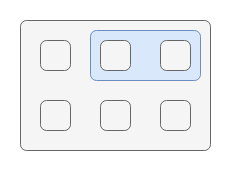

The diagram above was exported from draw.io. Its source (the exported page's mxGraphModel, read from the mxfile embedded in the PNG):
<mxGraphModel dx="1368" dy="843" grid="1" gridSize="10" guides="1" tooltips="1" connect="1" arrows="1" fold="1" page="1" pageScale="1" pageWidth="827" pageHeight="1169" math="0" shadow="0">
  <root>
    <mxCell id="ROKjb1BRvnoFIP0RiqeJ-0" />
    <mxCell id="ROKjb1BRvnoFIP0RiqeJ-1" parent="ROKjb1BRvnoFIP0RiqeJ-0" />
    <mxCell id="ROKjb1BRvnoFIP0RiqeJ-2" value="" style="rounded=1;whiteSpace=wrap;html=1;align=center;verticalAlign=middle;fontFamily=Helvetica;fontSize=11;labelBackgroundColor=none;arcSize=12;fillColor=#f5f5f5;fontColor=#333333;strokeColor=#666666;fillOpacity=100;absoluteArcSize=1;" vertex="1" parent="ROKjb1BRvnoFIP0RiqeJ-1">
      <mxGeometry x="40" y="40" width="190" height="130" as="geometry" />
    </mxCell>
    <mxCell id="ROKjb1BRvnoFIP0RiqeJ-3" value="" style="rounded=1;whiteSpace=wrap;html=1;align=center;verticalAlign=middle;fontFamily=Helvetica;fontSize=11;labelBackgroundColor=none;arcSize=12;textDirection=vertical-lr;fillColor=#dae8fc;strokeColor=#6c8ebf;fillOpacity=100;absoluteArcSize=1;" vertex="1" parent="ROKjb1BRvnoFIP0RiqeJ-1">
      <mxGeometry x="110" y="50" width="110" height="50" as="geometry" />
    </mxCell>
    <mxCell id="ROKjb1BRvnoFIP0RiqeJ-4" value="" style="rounded=1;whiteSpace=wrap;html=1;align=center;verticalAlign=middle;fontFamily=Helvetica;fontSize=11;labelBackgroundColor=none;arcSize=12;fillColor=#f5f5f5;fontColor=#333333;strokeColor=#666666;fillOpacity=100;absoluteArcSize=1;" vertex="1" parent="ROKjb1BRvnoFIP0RiqeJ-1">
      <mxGeometry x="60" y="60" width="30" height="30" as="geometry" />
    </mxCell>
    <mxCell id="ROKjb1BRvnoFIP0RiqeJ-5" value="" style="rounded=1;whiteSpace=wrap;html=1;align=center;verticalAlign=middle;fontFamily=Helvetica;fontSize=11;labelBackgroundColor=none;arcSize=12;fillColor=#f5f5f5;fontColor=#333333;strokeColor=#666666;fillOpacity=100;absoluteArcSize=1;" vertex="1" parent="ROKjb1BRvnoFIP0RiqeJ-1">
      <mxGeometry x="120" y="60" width="30" height="30" as="geometry" />
    </mxCell>
    <mxCell id="ROKjb1BRvnoFIP0RiqeJ-6" value="" style="rounded=1;whiteSpace=wrap;html=1;align=center;verticalAlign=middle;fontFamily=Helvetica;fontSize=11;labelBackgroundColor=none;arcSize=12;fillColor=#f5f5f5;fontColor=#333333;strokeColor=#666666;fillOpacity=100;absoluteArcSize=1;" vertex="1" parent="ROKjb1BRvnoFIP0RiqeJ-1">
      <mxGeometry x="60" y="120" width="30" height="30" as="geometry" />
    </mxCell>
    <mxCell id="ROKjb1BRvnoFIP0RiqeJ-7" value="" style="rounded=1;whiteSpace=wrap;html=1;align=center;verticalAlign=middle;fontFamily=Helvetica;fontSize=11;labelBackgroundColor=none;arcSize=12;fillColor=#f5f5f5;fontColor=#333333;strokeColor=#666666;fillOpacity=100;absoluteArcSize=1;" vertex="1" parent="ROKjb1BRvnoFIP0RiqeJ-1">
      <mxGeometry x="120" y="120" width="30" height="30" as="geometry" />
    </mxCell>
    <mxCell id="ROKjb1BRvnoFIP0RiqeJ-8" value="" style="rounded=1;whiteSpace=wrap;html=1;align=center;verticalAlign=middle;fontFamily=Helvetica;fontSize=11;labelBackgroundColor=none;arcSize=12;fillColor=#f5f5f5;fontColor=#333333;strokeColor=#666666;fillOpacity=100;absoluteArcSize=1;" vertex="1" parent="ROKjb1BRvnoFIP0RiqeJ-1">
      <mxGeometry x="180" y="60" width="30" height="30" as="geometry" />
    </mxCell>
    <mxCell id="ROKjb1BRvnoFIP0RiqeJ-9" value="" style="rounded=1;whiteSpace=wrap;html=1;align=center;verticalAlign=middle;fontFamily=Helvetica;fontSize=11;labelBackgroundColor=none;arcSize=12;fillColor=#f5f5f5;fontColor=#333333;strokeColor=#666666;fillOpacity=100;absoluteArcSize=1;" vertex="1" parent="ROKjb1BRvnoFIP0RiqeJ-1">
      <mxGeometry x="180" y="120" width="30" height="30" as="geometry" />
    </mxCell>
  </root>
</mxGraphModel>